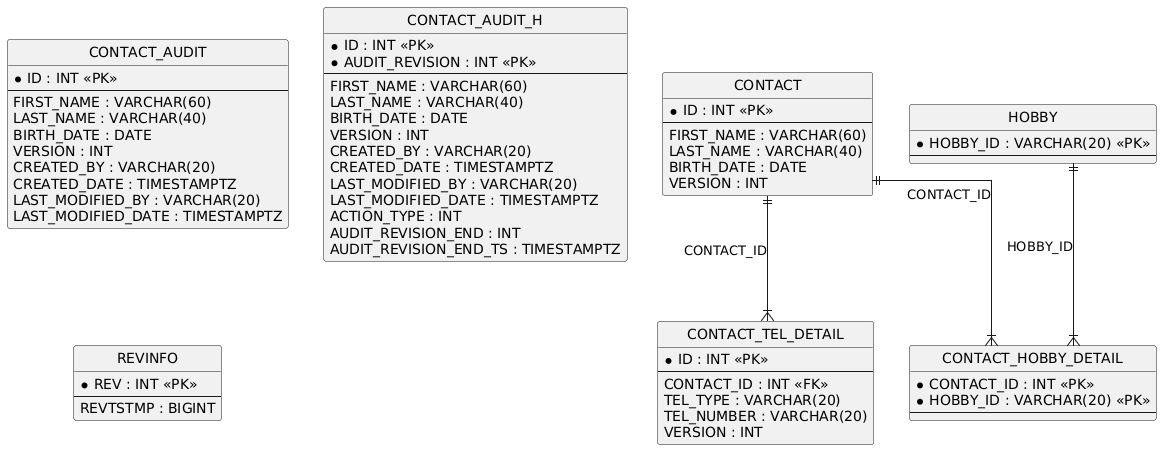

The diagram above was rendered by PlantUML. Its source (embedded in the PNG):
@startuml
hide circle
skinparam linetype ortho

entity "CONTACT" as CONTACT {
  * ID : INT <<PK>>
  --
  FIRST_NAME : VARCHAR(60)
  LAST_NAME : VARCHAR(40)
  BIRTH_DATE : DATE
  VERSION : INT
}

entity "HOBBY" as HOBBY {
  * HOBBY_ID : VARCHAR(20) <<PK>>
  --
}

entity "CONTACT_TEL_DETAIL" as CONTACT_TEL_DETAIL {
  * ID : INT <<PK>>
  --
  CONTACT_ID : INT <<FK>>
  TEL_TYPE : VARCHAR(20)
  TEL_NUMBER : VARCHAR(20)
  VERSION : INT
}

entity "CONTACT_HOBBY_DETAIL" as CONTACT_HOBBY_DETAIL {
  * CONTACT_ID : INT <<PK>>
  * HOBBY_ID : VARCHAR(20) <<PK>>
  --
}

entity "CONTACT_AUDIT" as CONTACT_AUDIT {
  * ID : INT <<PK>>
  --
  FIRST_NAME : VARCHAR(60)
  LAST_NAME : VARCHAR(40)
  BIRTH_DATE : DATE
  VERSION : INT
  CREATED_BY : VARCHAR(20)
  CREATED_DATE : TIMESTAMPTZ
  LAST_MODIFIED_BY : VARCHAR(20)
  LAST_MODIFIED_DATE : TIMESTAMPTZ
}

entity "CONTACT_AUDIT_H" as CONTACT_AUDIT_H {
  * ID : INT <<PK>>
  * AUDIT_REVISION : INT <<PK>>
  --
  FIRST_NAME : VARCHAR(60)
  LAST_NAME : VARCHAR(40)
  BIRTH_DATE : DATE
  VERSION : INT
  CREATED_BY : VARCHAR(20)
  CREATED_DATE : TIMESTAMPTZ
  LAST_MODIFIED_BY : VARCHAR(20)
  LAST_MODIFIED_DATE : TIMESTAMPTZ
  ACTION_TYPE : INT
  AUDIT_REVISION_END : INT
  AUDIT_REVISION_END_TS : TIMESTAMPTZ
}

entity "REVINFO" as REVINFO {
  * REV : INT <<PK>>
  --
  REVTSTMP : BIGINT
}

CONTACT ||--|{ CONTACT_TEL_DETAIL : "CONTACT_ID"
CONTACT ||--|{ CONTACT_HOBBY_DETAIL : "CONTACT_ID"
HOBBY ||--|{ CONTACT_HOBBY_DETAIL : "HOBBY_ID"
@enduml